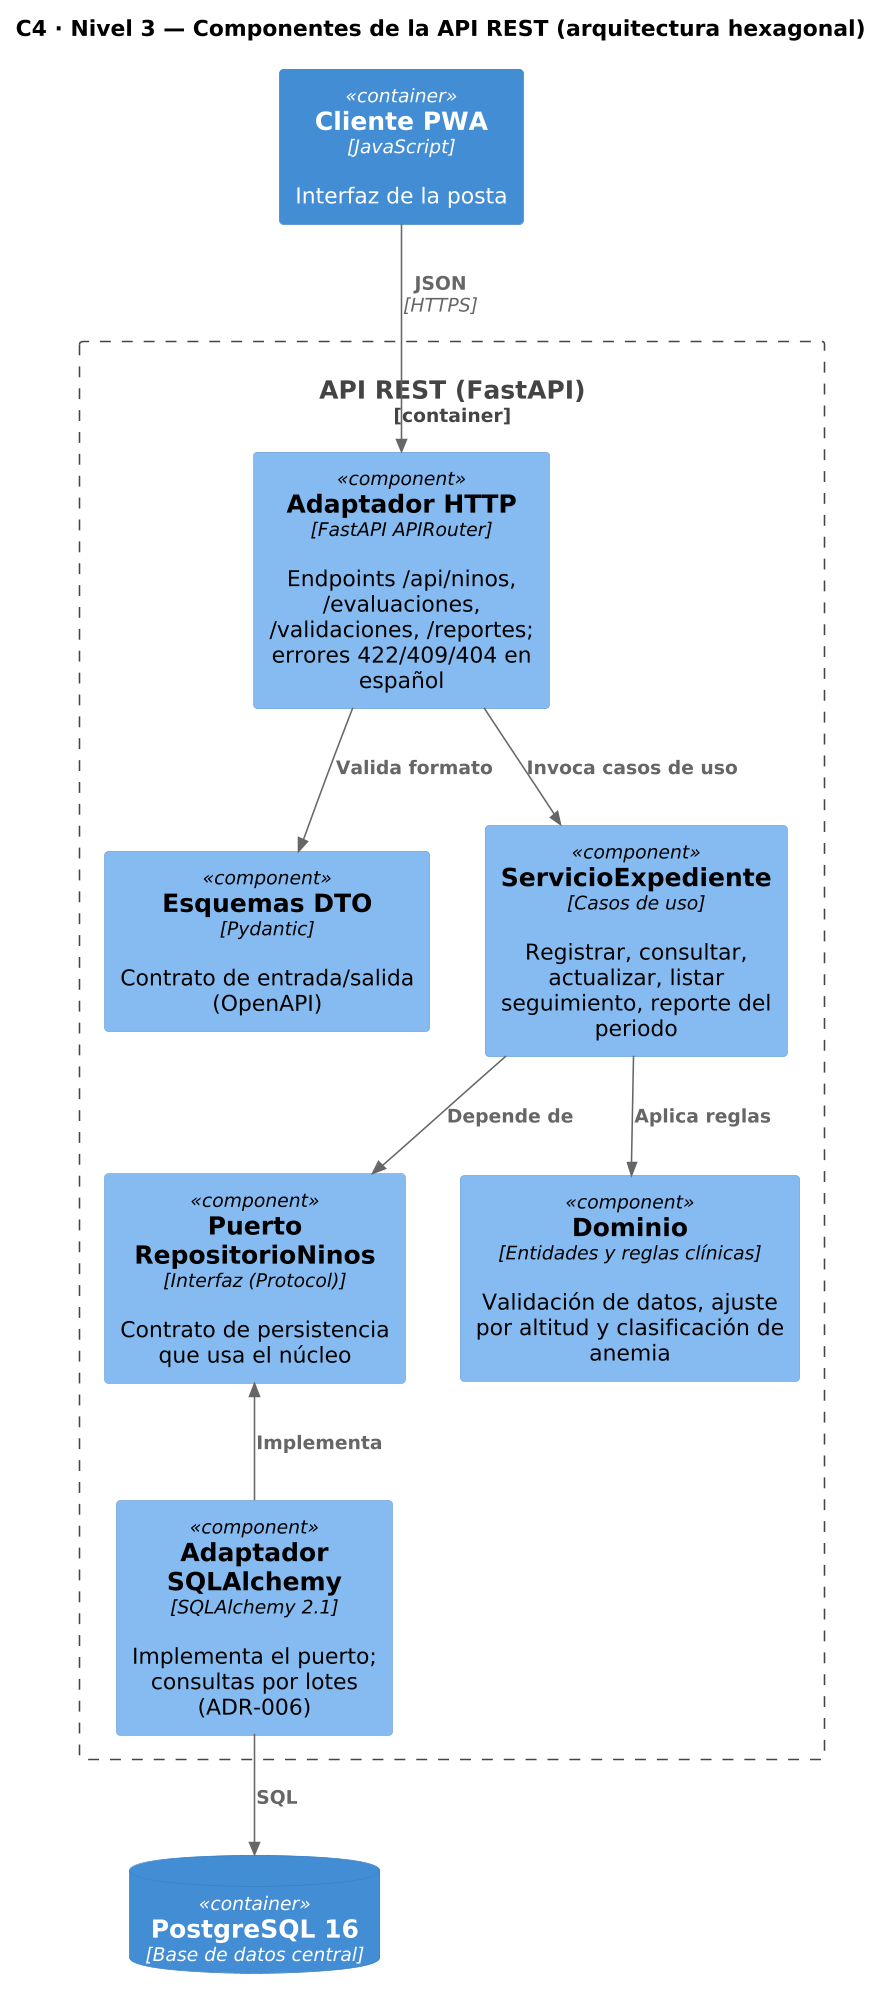

The diagram above was rendered by PlantUML. Its source (embedded in the PNG):
@startuml
!include <C4/C4_Component>
skinparam dpi 150
title C4 · Nivel 3 — Componentes de la API REST (arquitectura hexagonal)
Container(pwa, "Cliente PWA", "JavaScript", "Interfaz de la posta")
ContainerDb(db, "PostgreSQL 16", "Base de datos central")
Container_Boundary(api, "API REST (FastAPI)") {
  Component(router, "Adaptador HTTP", "FastAPI APIRouter", "Endpoints /api/ninos, /evaluaciones, /validaciones, /reportes; errores 422/409/404 en español")
  Component(dto, "Esquemas DTO", "Pydantic", "Contrato de entrada/salida (OpenAPI)")
  Component(svc, "ServicioExpediente", "Casos de uso", "Registrar, consultar, actualizar, listar seguimiento, reporte del periodo")
  Component(dom, "Dominio", "Entidades y reglas clínicas", "Validación de datos, ajuste por altitud y clasificación de anemia")
  Component(port, "Puerto RepositorioNinos", "Interfaz (Protocol)", "Contrato de persistencia que usa el núcleo")
  Component(repo, "Adaptador SQLAlchemy", "SQLAlchemy 2.1", "Implementa el puerto; consultas por lotes (ADR-006)")
}
Rel(pwa, router, "JSON", "HTTPS")
Rel(router, dto, "Valida formato")
Rel(router, svc, "Invoca casos de uso")
Rel(svc, dom, "Aplica reglas")
Rel(svc, port, "Depende de")
Rel_U(repo, port, "Implementa")
Rel(repo, db, "SQL")

@enduml